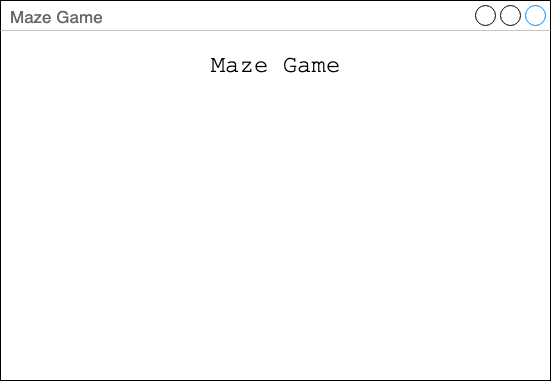

The diagram above was exported from draw.io. Its source (the exported page's mxGraphModel, read from the mxfile embedded in the PNG):
<mxGraphModel dx="1554" dy="887" grid="1" gridSize="10" guides="1" tooltips="1" connect="1" arrows="1" fold="1" page="1" pageScale="1" pageWidth="850" pageHeight="1100" math="0" shadow="0">
  <root>
    <mxCell id="0" />
    <mxCell id="1" parent="0" />
    <mxCell id="hvQwC0sIEWxc3eVi5BmG-1" value="Maze Game" style="strokeWidth=1;shadow=0;dashed=0;align=center;html=1;shape=mxgraph.mockup.containers.window;align=left;verticalAlign=top;spacingLeft=8;strokeColor2=#008cff;strokeColor3=#c4c4c4;fontColor=#666666;mainText=;fontSize=17;labelBackgroundColor=none;" vertex="1" parent="1">
      <mxGeometry x="150" y="340" width="550" height="380" as="geometry" />
    </mxCell>
    <mxCell id="hvQwC0sIEWxc3eVi5BmG-2" value="&lt;font style=&quot;font-size: 24px&quot;&gt;Maze Game&lt;/font&gt;" style="text;html=1;resizable=0;autosize=1;align=center;verticalAlign=middle;points=[];fillColor=none;strokeColor=none;rounded=0;fontFamily=Courier New;fontSize=24;" vertex="1" parent="1">
      <mxGeometry x="350" y="390" width="150" height="30" as="geometry" />
    </mxCell>
  </root>
</mxGraphModel>